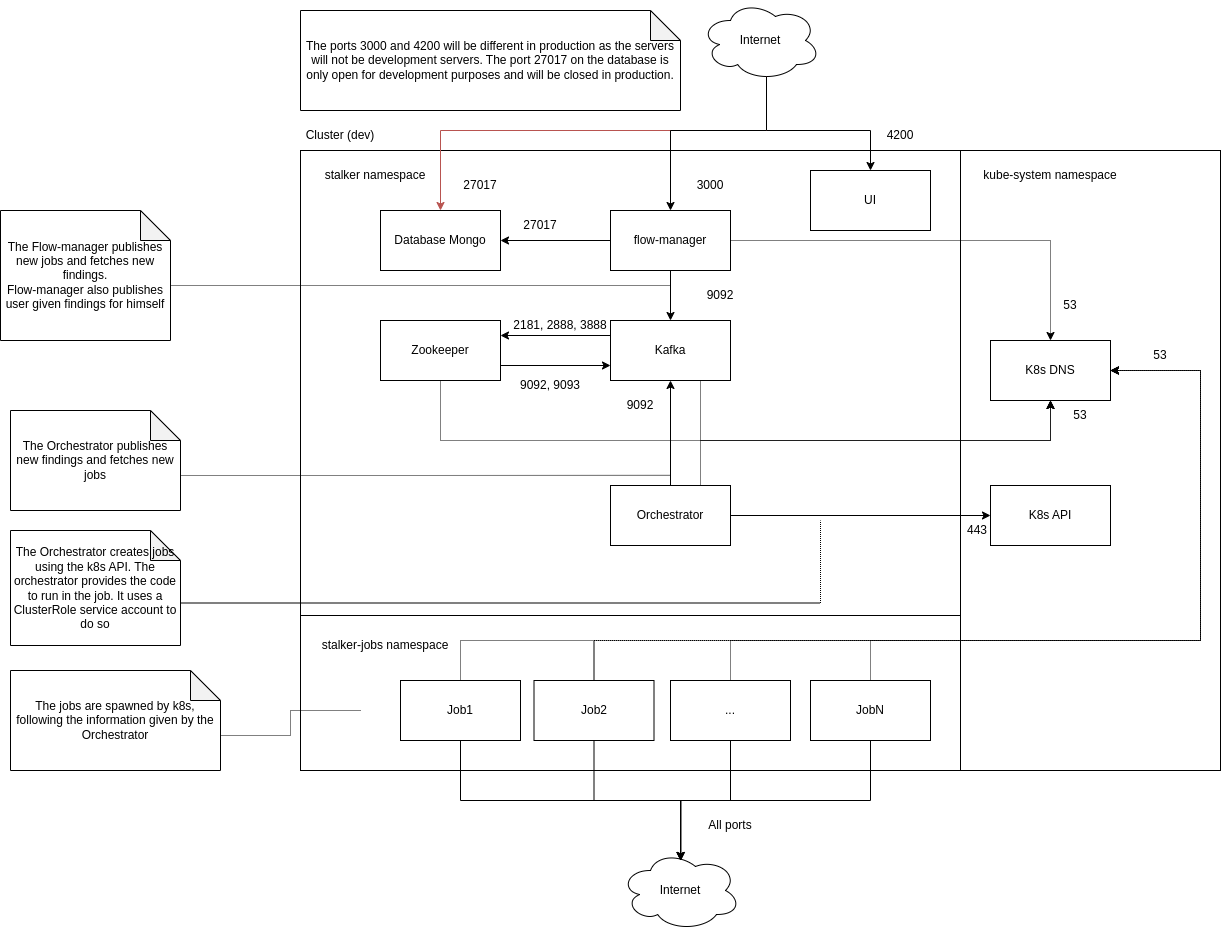

The diagram above was exported from draw.io. Its source (the exported page's mxGraphModel, read from the mxfile embedded in the PNG):
<mxGraphModel dx="2261" dy="895" grid="1" gridSize="10" guides="1" tooltips="1" connect="1" arrows="1" fold="1" page="1" pageScale="1" pageWidth="827" pageHeight="1169" math="0" shadow="0">
  <root>
    <mxCell id="0" />
    <mxCell id="1" parent="0" />
    <mxCell id="8CN0HJ1yQs-gCxdUufj0-10" value="" style="rounded=0;whiteSpace=wrap;html=1;" parent="1" vertex="1">
      <mxGeometry x="780" y="190" width="260" height="620" as="geometry" />
    </mxCell>
    <mxCell id="8CN0HJ1yQs-gCxdUufj0-1" value="" style="rounded=0;whiteSpace=wrap;html=1;" parent="1" vertex="1">
      <mxGeometry x="120" y="190" width="660" height="620" as="geometry" />
    </mxCell>
    <mxCell id="8CN0HJ1yQs-gCxdUufj0-2" value="Cluster (dev)" style="text;html=1;strokeColor=none;fillColor=none;align=center;verticalAlign=middle;whiteSpace=wrap;rounded=0;" parent="1" vertex="1">
      <mxGeometry x="100" y="160" width="120" height="30" as="geometry" />
    </mxCell>
    <mxCell id="8CN0HJ1yQs-gCxdUufj0-3" value="" style="endArrow=none;html=1;rounded=0;exitX=0;exitY=0.75;exitDx=0;exitDy=0;entryX=1;entryY=0.75;entryDx=0;entryDy=0;" parent="1" source="8CN0HJ1yQs-gCxdUufj0-1" target="8CN0HJ1yQs-gCxdUufj0-1" edge="1">
      <mxGeometry width="50" height="50" relative="1" as="geometry">
        <mxPoint x="390" y="480" as="sourcePoint" />
        <mxPoint x="440" y="430" as="targetPoint" />
      </mxGeometry>
    </mxCell>
    <mxCell id="8CN0HJ1yQs-gCxdUufj0-4" value="UI" style="rounded=0;whiteSpace=wrap;html=1;" parent="1" vertex="1">
      <mxGeometry x="630" y="210" width="120" height="60" as="geometry" />
    </mxCell>
    <mxCell id="8CN0HJ1yQs-gCxdUufj0-33" style="edgeStyle=orthogonalEdgeStyle;rounded=0;orthogonalLoop=1;jettySize=auto;html=1;exitX=0.5;exitY=1;exitDx=0;exitDy=0;entryX=0.5;entryY=0;entryDx=0;entryDy=0;" parent="1" source="8CN0HJ1yQs-gCxdUufj0-5" target="8CN0HJ1yQs-gCxdUufj0-6" edge="1">
      <mxGeometry relative="1" as="geometry" />
    </mxCell>
    <mxCell id="8CN0HJ1yQs-gCxdUufj0-49" style="edgeStyle=orthogonalEdgeStyle;rounded=0;orthogonalLoop=1;jettySize=auto;html=1;exitX=0;exitY=0.5;exitDx=0;exitDy=0;entryX=1;entryY=0.5;entryDx=0;entryDy=0;startArrow=none;startFill=0;" parent="1" source="8CN0HJ1yQs-gCxdUufj0-5" target="8CN0HJ1yQs-gCxdUufj0-32" edge="1">
      <mxGeometry relative="1" as="geometry" />
    </mxCell>
    <mxCell id="8CN0HJ1yQs-gCxdUufj0-5" value="flow-manager" style="rounded=0;whiteSpace=wrap;html=1;" parent="1" vertex="1">
      <mxGeometry x="430" y="250" width="120" height="60" as="geometry" />
    </mxCell>
    <mxCell id="8CN0HJ1yQs-gCxdUufj0-37" style="edgeStyle=orthogonalEdgeStyle;rounded=0;orthogonalLoop=1;jettySize=auto;html=1;exitX=0;exitY=0.25;exitDx=0;exitDy=0;entryX=1;entryY=0.25;entryDx=0;entryDy=0;startArrow=none;startFill=0;" parent="1" source="8CN0HJ1yQs-gCxdUufj0-6" target="8CN0HJ1yQs-gCxdUufj0-34" edge="1">
      <mxGeometry relative="1" as="geometry" />
    </mxCell>
    <mxCell id="8CN0HJ1yQs-gCxdUufj0-56" style="edgeStyle=orthogonalEdgeStyle;rounded=0;orthogonalLoop=1;jettySize=auto;html=1;exitX=0.75;exitY=1;exitDx=0;exitDy=0;entryX=0.5;entryY=1;entryDx=0;entryDy=0;startArrow=none;startFill=0;dashed=1;dashPattern=1 1;" parent="1" source="8CN0HJ1yQs-gCxdUufj0-6" target="8CN0HJ1yQs-gCxdUufj0-11" edge="1">
      <mxGeometry relative="1" as="geometry">
        <Array as="points">
          <mxPoint x="520" y="480" />
          <mxPoint x="870" y="480" />
        </Array>
      </mxGeometry>
    </mxCell>
    <mxCell id="8CN0HJ1yQs-gCxdUufj0-58" style="edgeStyle=orthogonalEdgeStyle;rounded=0;orthogonalLoop=1;jettySize=auto;html=1;exitX=0.5;exitY=1;exitDx=0;exitDy=0;entryX=0.5;entryY=0;entryDx=0;entryDy=0;startArrow=classic;startFill=1;endArrow=none;endFill=0;" parent="1" source="8CN0HJ1yQs-gCxdUufj0-6" target="8CN0HJ1yQs-gCxdUufj0-9" edge="1">
      <mxGeometry relative="1" as="geometry" />
    </mxCell>
    <mxCell id="8CN0HJ1yQs-gCxdUufj0-6" value="Kafka" style="rounded=0;whiteSpace=wrap;html=1;" parent="1" vertex="1">
      <mxGeometry x="430" y="360" width="120" height="60" as="geometry" />
    </mxCell>
    <mxCell id="8CN0HJ1yQs-gCxdUufj0-7" value="Internet" style="ellipse;shape=cloud;whiteSpace=wrap;html=1;" parent="1" vertex="1">
      <mxGeometry x="440" y="890" width="120" height="80" as="geometry" />
    </mxCell>
    <mxCell id="8CN0HJ1yQs-gCxdUufj0-43" style="edgeStyle=orthogonalEdgeStyle;rounded=0;orthogonalLoop=1;jettySize=auto;html=1;exitX=0.55;exitY=0.95;exitDx=0;exitDy=0;exitPerimeter=0;entryX=0.5;entryY=0;entryDx=0;entryDy=0;startArrow=none;startFill=0;" parent="1" source="8CN0HJ1yQs-gCxdUufj0-8" target="8CN0HJ1yQs-gCxdUufj0-4" edge="1">
      <mxGeometry relative="1" as="geometry">
        <Array as="points">
          <mxPoint x="586" y="170" />
          <mxPoint x="690" y="170" />
        </Array>
      </mxGeometry>
    </mxCell>
    <mxCell id="8CN0HJ1yQs-gCxdUufj0-8" value="Internet" style="ellipse;shape=cloud;whiteSpace=wrap;html=1;" parent="1" vertex="1">
      <mxGeometry x="520" y="40" width="120" height="80" as="geometry" />
    </mxCell>
    <mxCell id="8CN0HJ1yQs-gCxdUufj0-59" style="edgeStyle=orthogonalEdgeStyle;rounded=0;orthogonalLoop=1;jettySize=auto;html=1;exitX=1;exitY=0.5;exitDx=0;exitDy=0;entryX=0;entryY=0.5;entryDx=0;entryDy=0;startArrow=none;startFill=0;" parent="1" source="8CN0HJ1yQs-gCxdUufj0-9" target="8CN0HJ1yQs-gCxdUufj0-12" edge="1">
      <mxGeometry relative="1" as="geometry" />
    </mxCell>
    <mxCell id="8CN0HJ1yQs-gCxdUufj0-60" style="edgeStyle=orthogonalEdgeStyle;rounded=0;orthogonalLoop=1;jettySize=auto;html=1;exitX=0.75;exitY=0;exitDx=0;exitDy=0;entryX=0.5;entryY=1;entryDx=0;entryDy=0;startArrow=none;startFill=0;dashed=1;dashPattern=1 1;" parent="1" source="8CN0HJ1yQs-gCxdUufj0-9" target="8CN0HJ1yQs-gCxdUufj0-11" edge="1">
      <mxGeometry relative="1" as="geometry">
        <Array as="points">
          <mxPoint x="520" y="480" />
          <mxPoint x="870" y="480" />
        </Array>
      </mxGeometry>
    </mxCell>
    <mxCell id="8CN0HJ1yQs-gCxdUufj0-9" value="Orchestrator" style="rounded=0;whiteSpace=wrap;html=1;" parent="1" vertex="1">
      <mxGeometry x="430" y="525" width="120" height="60" as="geometry" />
    </mxCell>
    <mxCell id="8CN0HJ1yQs-gCxdUufj0-11" value="K8s DNS" style="rounded=0;whiteSpace=wrap;html=1;" parent="1" vertex="1">
      <mxGeometry x="810" y="380" width="120" height="60" as="geometry" />
    </mxCell>
    <mxCell id="8CN0HJ1yQs-gCxdUufj0-12" value="K8s API" style="rounded=0;whiteSpace=wrap;html=1;" parent="1" vertex="1">
      <mxGeometry x="810" y="525" width="120" height="60" as="geometry" />
    </mxCell>
    <mxCell id="8CN0HJ1yQs-gCxdUufj0-13" value="stalker namespace" style="text;html=1;strokeColor=none;fillColor=none;align=center;verticalAlign=middle;whiteSpace=wrap;rounded=0;" parent="1" vertex="1">
      <mxGeometry x="120" y="200" width="150" height="30" as="geometry" />
    </mxCell>
    <mxCell id="8CN0HJ1yQs-gCxdUufj0-14" value="stalker-jobs namespace" style="text;html=1;strokeColor=none;fillColor=none;align=center;verticalAlign=middle;whiteSpace=wrap;rounded=0;" parent="1" vertex="1">
      <mxGeometry x="130" y="670" width="150" height="30" as="geometry" />
    </mxCell>
    <mxCell id="8CN0HJ1yQs-gCxdUufj0-15" value="kube-system namespace" style="text;html=1;strokeColor=none;fillColor=none;align=center;verticalAlign=middle;whiteSpace=wrap;rounded=0;" parent="1" vertex="1">
      <mxGeometry x="800" y="200" width="140" height="30" as="geometry" />
    </mxCell>
    <mxCell id="8CN0HJ1yQs-gCxdUufj0-20" style="edgeStyle=orthogonalEdgeStyle;rounded=0;orthogonalLoop=1;jettySize=auto;html=1;exitX=0.5;exitY=1;exitDx=0;exitDy=0;entryX=0.504;entryY=0.125;entryDx=0;entryDy=0;entryPerimeter=0;" parent="1" source="8CN0HJ1yQs-gCxdUufj0-16" target="8CN0HJ1yQs-gCxdUufj0-7" edge="1">
      <mxGeometry relative="1" as="geometry">
        <Array as="points">
          <mxPoint x="280" y="840" />
          <mxPoint x="501" y="840" />
        </Array>
      </mxGeometry>
    </mxCell>
    <mxCell id="8CN0HJ1yQs-gCxdUufj0-27" style="edgeStyle=orthogonalEdgeStyle;rounded=0;orthogonalLoop=1;jettySize=auto;html=1;exitX=0.5;exitY=0;exitDx=0;exitDy=0;entryX=1;entryY=0.5;entryDx=0;entryDy=0;dashed=1;dashPattern=1 1;" parent="1" source="8CN0HJ1yQs-gCxdUufj0-16" target="8CN0HJ1yQs-gCxdUufj0-11" edge="1">
      <mxGeometry relative="1" as="geometry">
        <Array as="points">
          <mxPoint x="280" y="680" />
          <mxPoint x="1020" y="680" />
          <mxPoint x="1020" y="410" />
        </Array>
      </mxGeometry>
    </mxCell>
    <mxCell id="8CN0HJ1yQs-gCxdUufj0-16" value="Job1" style="rounded=0;whiteSpace=wrap;html=1;" parent="1" vertex="1">
      <mxGeometry x="220" y="720" width="120" height="60" as="geometry" />
    </mxCell>
    <mxCell id="8CN0HJ1yQs-gCxdUufj0-21" style="edgeStyle=orthogonalEdgeStyle;rounded=0;orthogonalLoop=1;jettySize=auto;html=1;exitX=0.5;exitY=1;exitDx=0;exitDy=0;" parent="1" source="8CN0HJ1yQs-gCxdUufj0-17" edge="1">
      <mxGeometry relative="1" as="geometry">
        <mxPoint x="500" y="900" as="targetPoint" />
        <Array as="points">
          <mxPoint x="414" y="840" />
          <mxPoint x="500" y="840" />
        </Array>
      </mxGeometry>
    </mxCell>
    <mxCell id="8CN0HJ1yQs-gCxdUufj0-28" style="edgeStyle=orthogonalEdgeStyle;rounded=0;orthogonalLoop=1;jettySize=auto;html=1;exitX=0.5;exitY=0;exitDx=0;exitDy=0;dashed=1;dashPattern=1 1;" parent="1" source="8CN0HJ1yQs-gCxdUufj0-17" edge="1">
      <mxGeometry relative="1" as="geometry">
        <mxPoint x="930" y="410" as="targetPoint" />
        <Array as="points">
          <mxPoint x="414" y="680" />
          <mxPoint x="1020" y="680" />
          <mxPoint x="1020" y="410" />
        </Array>
      </mxGeometry>
    </mxCell>
    <mxCell id="8CN0HJ1yQs-gCxdUufj0-17" value="Job2" style="rounded=0;whiteSpace=wrap;html=1;" parent="1" vertex="1">
      <mxGeometry x="353.5" y="720" width="120" height="60" as="geometry" />
    </mxCell>
    <mxCell id="8CN0HJ1yQs-gCxdUufj0-22" style="edgeStyle=orthogonalEdgeStyle;rounded=0;orthogonalLoop=1;jettySize=auto;html=1;exitX=0.5;exitY=1;exitDx=0;exitDy=0;" parent="1" source="8CN0HJ1yQs-gCxdUufj0-18" edge="1">
      <mxGeometry relative="1" as="geometry">
        <mxPoint x="500" y="900" as="targetPoint" />
      </mxGeometry>
    </mxCell>
    <mxCell id="8CN0HJ1yQs-gCxdUufj0-29" style="edgeStyle=orthogonalEdgeStyle;rounded=0;orthogonalLoop=1;jettySize=auto;html=1;exitX=0.5;exitY=0;exitDx=0;exitDy=0;dashed=1;dashPattern=1 1;" parent="1" source="8CN0HJ1yQs-gCxdUufj0-18" edge="1">
      <mxGeometry relative="1" as="geometry">
        <mxPoint x="930" y="410" as="targetPoint" />
        <Array as="points">
          <mxPoint x="550" y="680" />
          <mxPoint x="1020" y="680" />
          <mxPoint x="1020" y="410" />
        </Array>
      </mxGeometry>
    </mxCell>
    <mxCell id="8CN0HJ1yQs-gCxdUufj0-18" value="..." style="rounded=0;whiteSpace=wrap;html=1;" parent="1" vertex="1">
      <mxGeometry x="490" y="720" width="120" height="60" as="geometry" />
    </mxCell>
    <mxCell id="8CN0HJ1yQs-gCxdUufj0-23" style="edgeStyle=orthogonalEdgeStyle;rounded=0;orthogonalLoop=1;jettySize=auto;html=1;exitX=0.5;exitY=1;exitDx=0;exitDy=0;" parent="1" source="8CN0HJ1yQs-gCxdUufj0-19" edge="1">
      <mxGeometry relative="1" as="geometry">
        <mxPoint x="500" y="900" as="targetPoint" />
      </mxGeometry>
    </mxCell>
    <mxCell id="8CN0HJ1yQs-gCxdUufj0-30" style="edgeStyle=orthogonalEdgeStyle;rounded=0;orthogonalLoop=1;jettySize=auto;html=1;exitX=0.5;exitY=0;exitDx=0;exitDy=0;dashed=1;dashPattern=1 1;" parent="1" source="8CN0HJ1yQs-gCxdUufj0-19" edge="1">
      <mxGeometry relative="1" as="geometry">
        <mxPoint x="930" y="410" as="targetPoint" />
        <Array as="points">
          <mxPoint x="690" y="680" />
          <mxPoint x="1020" y="680" />
          <mxPoint x="1020" y="410" />
        </Array>
      </mxGeometry>
    </mxCell>
    <mxCell id="8CN0HJ1yQs-gCxdUufj0-19" value="JobN" style="rounded=0;whiteSpace=wrap;html=1;" parent="1" vertex="1">
      <mxGeometry x="630" y="720" width="120" height="60" as="geometry" />
    </mxCell>
    <mxCell id="8CN0HJ1yQs-gCxdUufj0-24" value="All ports" style="text;html=1;strokeColor=none;fillColor=none;align=center;verticalAlign=middle;whiteSpace=wrap;rounded=0;" parent="1" vertex="1">
      <mxGeometry x="520" y="850" width="60" height="30" as="geometry" />
    </mxCell>
    <mxCell id="8CN0HJ1yQs-gCxdUufj0-31" value="53" style="text;html=1;strokeColor=none;fillColor=none;align=center;verticalAlign=middle;whiteSpace=wrap;rounded=0;" parent="1" vertex="1">
      <mxGeometry x="950" y="380" width="60" height="30" as="geometry" />
    </mxCell>
    <mxCell id="8CN0HJ1yQs-gCxdUufj0-32" value="Database Mongo" style="rounded=0;whiteSpace=wrap;html=1;" parent="1" vertex="1">
      <mxGeometry x="200" y="250" width="120" height="60" as="geometry" />
    </mxCell>
    <mxCell id="8CN0HJ1yQs-gCxdUufj0-38" style="edgeStyle=orthogonalEdgeStyle;rounded=0;orthogonalLoop=1;jettySize=auto;html=1;exitX=1;exitY=0.75;exitDx=0;exitDy=0;entryX=0;entryY=0.75;entryDx=0;entryDy=0;startArrow=none;startFill=0;" parent="1" source="8CN0HJ1yQs-gCxdUufj0-34" target="8CN0HJ1yQs-gCxdUufj0-6" edge="1">
      <mxGeometry relative="1" as="geometry" />
    </mxCell>
    <mxCell id="8CN0HJ1yQs-gCxdUufj0-54" style="edgeStyle=orthogonalEdgeStyle;rounded=0;orthogonalLoop=1;jettySize=auto;html=1;exitX=0.5;exitY=1;exitDx=0;exitDy=0;entryX=0.5;entryY=1;entryDx=0;entryDy=0;startArrow=none;startFill=0;dashed=1;dashPattern=1 1;" parent="1" source="8CN0HJ1yQs-gCxdUufj0-34" target="8CN0HJ1yQs-gCxdUufj0-11" edge="1">
      <mxGeometry relative="1" as="geometry">
        <Array as="points">
          <mxPoint x="260" y="480" />
          <mxPoint x="870" y="480" />
        </Array>
      </mxGeometry>
    </mxCell>
    <mxCell id="8CN0HJ1yQs-gCxdUufj0-34" value="Zookeeper" style="rounded=0;whiteSpace=wrap;html=1;" parent="1" vertex="1">
      <mxGeometry x="200" y="360" width="120" height="60" as="geometry" />
    </mxCell>
    <mxCell id="8CN0HJ1yQs-gCxdUufj0-39" value="2181, 2888, 3888" style="text;html=1;strokeColor=none;fillColor=none;align=center;verticalAlign=middle;whiteSpace=wrap;rounded=0;" parent="1" vertex="1">
      <mxGeometry x="330" y="350" width="100" height="30" as="geometry" />
    </mxCell>
    <mxCell id="8CN0HJ1yQs-gCxdUufj0-40" value="9092, 9093" style="text;html=1;strokeColor=none;fillColor=none;align=center;verticalAlign=middle;whiteSpace=wrap;rounded=0;" parent="1" vertex="1">
      <mxGeometry x="330" y="410" width="80" height="30" as="geometry" />
    </mxCell>
    <mxCell id="8CN0HJ1yQs-gCxdUufj0-42" value="9092" style="text;html=1;strokeColor=none;fillColor=none;align=center;verticalAlign=middle;whiteSpace=wrap;rounded=0;" parent="1" vertex="1">
      <mxGeometry x="510" y="320" width="60" height="30" as="geometry" />
    </mxCell>
    <mxCell id="8CN0HJ1yQs-gCxdUufj0-44" value="4200" style="text;html=1;strokeColor=none;fillColor=none;align=center;verticalAlign=middle;whiteSpace=wrap;rounded=0;" parent="1" vertex="1">
      <mxGeometry x="690" y="160" width="60" height="30" as="geometry" />
    </mxCell>
    <mxCell id="8CN0HJ1yQs-gCxdUufj0-48" value="3000" style="text;html=1;strokeColor=none;fillColor=none;align=center;verticalAlign=middle;whiteSpace=wrap;rounded=0;" parent="1" vertex="1">
      <mxGeometry x="500" y="210" width="60" height="30" as="geometry" />
    </mxCell>
    <mxCell id="8CN0HJ1yQs-gCxdUufj0-50" value="27017" style="text;html=1;strokeColor=none;fillColor=none;align=center;verticalAlign=middle;whiteSpace=wrap;rounded=0;" parent="1" vertex="1">
      <mxGeometry x="330" y="250" width="60" height="30" as="geometry" />
    </mxCell>
    <mxCell id="8CN0HJ1yQs-gCxdUufj0-51" style="edgeStyle=orthogonalEdgeStyle;rounded=0;orthogonalLoop=1;jettySize=auto;html=1;exitX=1;exitY=0.5;exitDx=0;exitDy=0;entryX=0.5;entryY=0;entryDx=0;entryDy=0;startArrow=none;startFill=0;dashed=1;dashPattern=1 1;" parent="1" source="8CN0HJ1yQs-gCxdUufj0-5" target="8CN0HJ1yQs-gCxdUufj0-11" edge="1">
      <mxGeometry relative="1" as="geometry" />
    </mxCell>
    <mxCell id="8CN0HJ1yQs-gCxdUufj0-53" value="53" style="text;html=1;strokeColor=none;fillColor=none;align=center;verticalAlign=middle;whiteSpace=wrap;rounded=0;" parent="1" vertex="1">
      <mxGeometry x="860" y="330" width="60" height="30" as="geometry" />
    </mxCell>
    <mxCell id="8CN0HJ1yQs-gCxdUufj0-57" value="53" style="text;html=1;strokeColor=none;fillColor=none;align=center;verticalAlign=middle;whiteSpace=wrap;rounded=0;" parent="1" vertex="1">
      <mxGeometry x="870" y="440" width="60" height="30" as="geometry" />
    </mxCell>
    <mxCell id="8CN0HJ1yQs-gCxdUufj0-62" value="27017" style="text;html=1;strokeColor=none;fillColor=none;align=center;verticalAlign=middle;whiteSpace=wrap;rounded=0;" parent="1" vertex="1">
      <mxGeometry x="270" y="210" width="60" height="30" as="geometry" />
    </mxCell>
    <mxCell id="8CN0HJ1yQs-gCxdUufj0-61" style="edgeStyle=orthogonalEdgeStyle;rounded=0;orthogonalLoop=1;jettySize=auto;html=1;exitX=0.55;exitY=0.95;exitDx=0;exitDy=0;exitPerimeter=0;entryX=0.5;entryY=0;entryDx=0;entryDy=0;startArrow=none;startFill=0;fillColor=#f8cecc;strokeColor=#b85450;" parent="1" source="8CN0HJ1yQs-gCxdUufj0-8" target="8CN0HJ1yQs-gCxdUufj0-32" edge="1">
      <mxGeometry relative="1" as="geometry">
        <Array as="points">
          <mxPoint x="586" y="170" />
          <mxPoint x="260" y="170" />
        </Array>
      </mxGeometry>
    </mxCell>
    <mxCell id="8CN0HJ1yQs-gCxdUufj0-45" style="edgeStyle=orthogonalEdgeStyle;rounded=0;orthogonalLoop=1;jettySize=auto;html=1;exitX=0.55;exitY=0.95;exitDx=0;exitDy=0;exitPerimeter=0;entryX=0.5;entryY=0;entryDx=0;entryDy=0;startArrow=none;startFill=0;" parent="1" source="8CN0HJ1yQs-gCxdUufj0-8" target="8CN0HJ1yQs-gCxdUufj0-5" edge="1">
      <mxGeometry relative="1" as="geometry">
        <Array as="points">
          <mxPoint x="586" y="170" />
          <mxPoint x="490" y="170" />
        </Array>
      </mxGeometry>
    </mxCell>
    <mxCell id="8CN0HJ1yQs-gCxdUufj0-63" value="443" style="text;html=1;strokeColor=none;fillColor=none;align=center;verticalAlign=middle;whiteSpace=wrap;rounded=0;" parent="1" vertex="1">
      <mxGeometry x="767" y="555" width="60" height="30" as="geometry" />
    </mxCell>
    <mxCell id="8CN0HJ1yQs-gCxdUufj0-68" value="9092" style="text;html=1;strokeColor=none;fillColor=none;align=center;verticalAlign=middle;whiteSpace=wrap;rounded=0;" parent="1" vertex="1">
      <mxGeometry x="430" y="430" width="60" height="30" as="geometry" />
    </mxCell>
    <mxCell id="8CN0HJ1yQs-gCxdUufj0-71" style="edgeStyle=orthogonalEdgeStyle;rounded=0;orthogonalLoop=1;jettySize=auto;html=1;exitX=0;exitY=0;exitDx=170;exitDy=75;exitPerimeter=0;dashed=1;dashPattern=1 1;startArrow=none;startFill=0;endArrow=none;endFill=0;" parent="1" source="8CN0HJ1yQs-gCxdUufj0-69" edge="1">
      <mxGeometry relative="1" as="geometry">
        <mxPoint x="490" y="325" as="targetPoint" />
      </mxGeometry>
    </mxCell>
    <mxCell id="8CN0HJ1yQs-gCxdUufj0-69" value="The Flow-manager publishes new jobs and fetches new findings.&lt;br&gt;Flow-manager also publishes user given findings for himself" style="shape=note;whiteSpace=wrap;html=1;backgroundOutline=1;darkOpacity=0.05;" parent="1" vertex="1">
      <mxGeometry x="-180" y="250" width="170" height="130" as="geometry" />
    </mxCell>
    <mxCell id="8CN0HJ1yQs-gCxdUufj0-74" style="edgeStyle=orthogonalEdgeStyle;rounded=0;orthogonalLoop=1;jettySize=auto;html=1;exitX=0;exitY=0;exitDx=170;exitDy=65;exitPerimeter=0;dashed=1;dashPattern=1 1;startArrow=none;startFill=0;endArrow=none;endFill=0;" parent="1" source="8CN0HJ1yQs-gCxdUufj0-70" edge="1">
      <mxGeometry relative="1" as="geometry">
        <mxPoint x="490" y="514.8823529411766" as="targetPoint" />
      </mxGeometry>
    </mxCell>
    <mxCell id="8CN0HJ1yQs-gCxdUufj0-70" value="The Orchestrator publishes new findings and fetches new jobs" style="shape=note;whiteSpace=wrap;html=1;backgroundOutline=1;darkOpacity=0.05;" parent="1" vertex="1">
      <mxGeometry x="-170" y="450" width="170" height="100" as="geometry" />
    </mxCell>
    <mxCell id="8CN0HJ1yQs-gCxdUufj0-76" style="edgeStyle=orthogonalEdgeStyle;rounded=0;orthogonalLoop=1;jettySize=auto;html=1;exitX=0;exitY=0;exitDx=170;exitDy=72.5;exitPerimeter=0;dashed=1;dashPattern=1 1;startArrow=none;startFill=0;endArrow=none;endFill=0;" parent="1" source="8CN0HJ1yQs-gCxdUufj0-75" edge="1">
      <mxGeometry relative="1" as="geometry">
        <mxPoint x="640" y="560" as="targetPoint" />
      </mxGeometry>
    </mxCell>
    <mxCell id="8CN0HJ1yQs-gCxdUufj0-75" value="The Orchestrator creates jobs using the k8s API. The orchestrator provides the code to run in the job. It uses a ClusterRole service account to do so" style="shape=note;whiteSpace=wrap;html=1;backgroundOutline=1;darkOpacity=0.05;" parent="1" vertex="1">
      <mxGeometry x="-170" y="570" width="170" height="115" as="geometry" />
    </mxCell>
    <mxCell id="8CN0HJ1yQs-gCxdUufj0-78" style="edgeStyle=orthogonalEdgeStyle;rounded=0;orthogonalLoop=1;jettySize=auto;html=1;exitX=0;exitY=0;exitDx=210;exitDy=65;exitPerimeter=0;dashed=1;dashPattern=1 1;startArrow=none;startFill=0;endArrow=none;endFill=0;" parent="1" source="8CN0HJ1yQs-gCxdUufj0-77" edge="1">
      <mxGeometry relative="1" as="geometry">
        <mxPoint x="180" y="750" as="targetPoint" />
      </mxGeometry>
    </mxCell>
    <mxCell id="8CN0HJ1yQs-gCxdUufj0-77" value="The jobs are spawned by k8s, following the information given by the Orchestrator" style="shape=note;whiteSpace=wrap;html=1;backgroundOutline=1;darkOpacity=0.05;" parent="1" vertex="1">
      <mxGeometry x="-170" y="710" width="210" height="100" as="geometry" />
    </mxCell>
    <mxCell id="8CN0HJ1yQs-gCxdUufj0-79" value="The ports 3000 and 4200 will be different in production as the servers will not be development servers. The port 27017 on the database is only open for development purposes and will be closed in production." style="shape=note;whiteSpace=wrap;html=1;backgroundOutline=1;darkOpacity=0.05;" parent="1" vertex="1">
      <mxGeometry x="120" y="50" width="380" height="100" as="geometry" />
    </mxCell>
  </root>
</mxGraphModel>